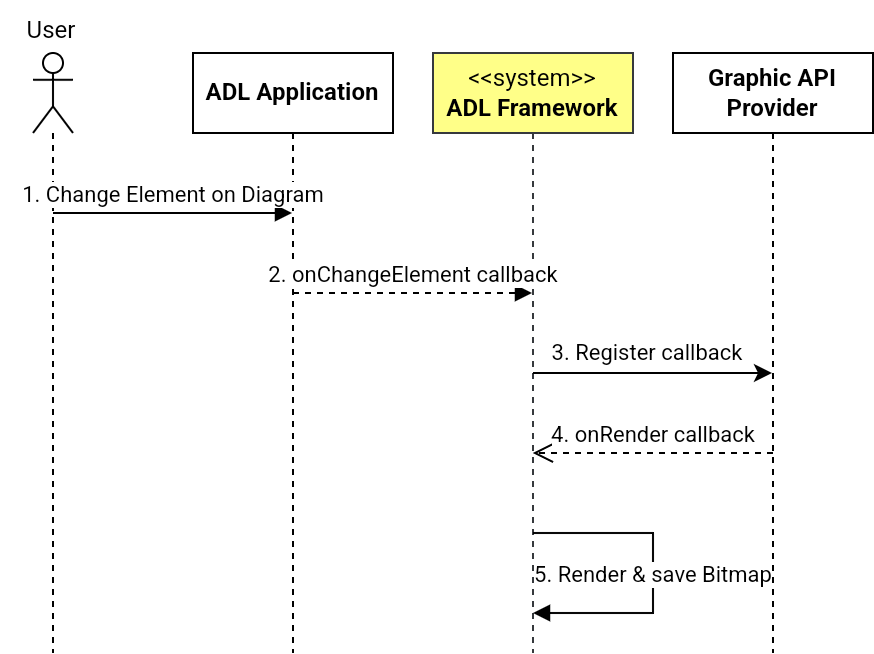

The diagram above was exported from draw.io. Its source (the exported page's mxGraphModel, read from the mxfile embedded in the PNG):
<mxGraphModel dx="797" dy="427" grid="1" gridSize="10" guides="1" tooltips="1" connect="1" arrows="1" fold="1" page="1" pageScale="1" pageWidth="850" pageHeight="1100" math="0" shadow="0">
  <root>
    <mxCell id="0" />
    <mxCell id="1" parent="0" />
    <mxCell id="eDvLhsXWexeAyYfK2yH7-1" value="" style="shape=umlLifeline;perimeter=lifelinePerimeter;whiteSpace=wrap;html=1;container=1;dropTarget=0;collapsible=0;recursiveResize=0;outlineConnect=0;portConstraint=eastwest;newEdgeStyle={&quot;curved&quot;:0,&quot;rounded&quot;:0};participant=umlActor;" parent="1" vertex="1">
      <mxGeometry x="110" y="80" width="20" height="300" as="geometry" />
    </mxCell>
    <mxCell id="eDvLhsXWexeAyYfK2yH7-2" value="ADL Application" style="shape=umlLifeline;perimeter=lifelinePerimeter;whiteSpace=wrap;html=1;container=1;dropTarget=0;collapsible=0;recursiveResize=0;outlineConnect=0;portConstraint=eastwest;newEdgeStyle={&quot;curved&quot;:0,&quot;rounded&quot;:0};fontStyle=1" parent="1" vertex="1">
      <mxGeometry x="190" y="80" width="100" height="300" as="geometry" />
    </mxCell>
    <mxCell id="eDvLhsXWexeAyYfK2yH7-3" value="&amp;lt;&amp;lt;system&amp;gt;&amp;gt;&lt;br&gt;&lt;b&gt;ADL Framework&lt;/b&gt;" style="shape=umlLifeline;perimeter=lifelinePerimeter;whiteSpace=wrap;html=1;container=1;dropTarget=0;collapsible=0;recursiveResize=0;outlineConnect=0;portConstraint=eastwest;newEdgeStyle={&quot;curved&quot;:0,&quot;rounded&quot;:0};fillColor=#ffff88;strokeColor=#36393d;" parent="1" vertex="1">
      <mxGeometry x="310" y="80" width="100" height="300" as="geometry" />
    </mxCell>
    <mxCell id="eDvLhsXWexeAyYfK2yH7-4" value="&lt;b&gt;Graphic API Provider&lt;/b&gt;" style="shape=umlLifeline;perimeter=lifelinePerimeter;whiteSpace=wrap;html=1;container=1;dropTarget=0;collapsible=0;recursiveResize=0;outlineConnect=0;portConstraint=eastwest;newEdgeStyle={&quot;curved&quot;:0,&quot;rounded&quot;:0};" parent="1" vertex="1">
      <mxGeometry x="430" y="80" width="100" height="300" as="geometry" />
    </mxCell>
    <mxCell id="eDvLhsXWexeAyYfK2yH7-5" value="User" style="text;html=1;align=center;verticalAlign=middle;resizable=0;points=[];autosize=1;strokeColor=none;fillColor=none;" parent="1" vertex="1">
      <mxGeometry x="94" y="54" width="50" height="30" as="geometry" />
    </mxCell>
    <mxCell id="eDvLhsXWexeAyYfK2yH7-6" value="1. Change Element on Diagram" style="html=1;verticalAlign=bottom;endArrow=block;curved=0;rounded=0;" parent="1" target="eDvLhsXWexeAyYfK2yH7-2" edge="1">
      <mxGeometry width="80" relative="1" as="geometry">
        <mxPoint x="120" y="160" as="sourcePoint" />
        <mxPoint x="200" y="160" as="targetPoint" />
      </mxGeometry>
    </mxCell>
    <mxCell id="eDvLhsXWexeAyYfK2yH7-8" value="2. onChangeElement callback" style="html=1;verticalAlign=bottom;endArrow=block;curved=0;rounded=0;dashed=1;" parent="1" target="eDvLhsXWexeAyYfK2yH7-3" edge="1">
      <mxGeometry x="0.0042" width="80" relative="1" as="geometry">
        <mxPoint x="240" y="200" as="sourcePoint" />
        <mxPoint x="320" y="200" as="targetPoint" />
        <mxPoint as="offset" />
      </mxGeometry>
    </mxCell>
    <mxCell id="eDvLhsXWexeAyYfK2yH7-9" value="5. Render &amp;amp; save Bitmap" style="html=1;verticalAlign=bottom;endArrow=block;rounded=0;edgeStyle=elbowEdgeStyle;" parent="1" edge="1">
      <mxGeometry x="0.125" width="80" relative="1" as="geometry">
        <mxPoint x="360" y="320" as="sourcePoint" />
        <mxPoint x="360" y="360" as="targetPoint" />
        <Array as="points">
          <mxPoint x="420" y="340" />
        </Array>
        <mxPoint as="offset" />
      </mxGeometry>
    </mxCell>
    <mxCell id="eDvLhsXWexeAyYfK2yH7-11" value="" style="endArrow=classic;html=1;rounded=0;" parent="1" edge="1" target="eDvLhsXWexeAyYfK2yH7-4">
      <mxGeometry width="50" height="50" relative="1" as="geometry">
        <mxPoint x="360" y="240" as="sourcePoint" />
        <mxPoint x="360.02380952380963" y="280" as="targetPoint" />
      </mxGeometry>
    </mxCell>
    <mxCell id="eDvLhsXWexeAyYfK2yH7-12" value="3. Register callback" style="edgeLabel;html=1;align=center;verticalAlign=middle;resizable=0;points=[];" parent="eDvLhsXWexeAyYfK2yH7-11" vertex="1" connectable="0">
      <mxGeometry x="-0.0426" y="-2" relative="1" as="geometry">
        <mxPoint y="-12" as="offset" />
      </mxGeometry>
    </mxCell>
    <mxCell id="STC4kG5-5ZRE_NUk4pNN-1" value="4. onRender callback" style="html=1;verticalAlign=bottom;endArrow=open;dashed=1;endSize=8;curved=0;rounded=0;" edge="1" parent="1" target="eDvLhsXWexeAyYfK2yH7-3">
      <mxGeometry relative="1" as="geometry">
        <mxPoint x="480" y="280" as="sourcePoint" />
        <mxPoint x="400" y="280" as="targetPoint" />
      </mxGeometry>
    </mxCell>
  </root>
</mxGraphModel>